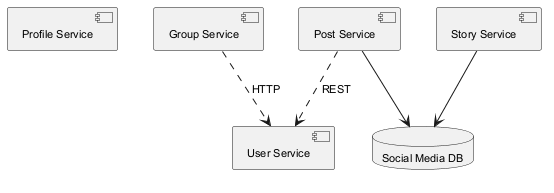

The diagram above was rendered by PlantUML. Its source (embedded in the PNG):
@startuml
skinparam monochrome true
skinparam defaultFontSize 11
component "Profile Service" as C_ProfileService
component "Post Service" as C_PostService
component "Group Service" as C_GroupService
component "User Service" as C_UserService
component "Story Service" as C_StoryService
database "Social Media DB" as DB_social_media
C_PostService --> DB_social_media
C_StoryService --> DB_social_media
C_PostService ..> C_UserService : REST
C_GroupService ..> C_UserService : HTTP
@enduml